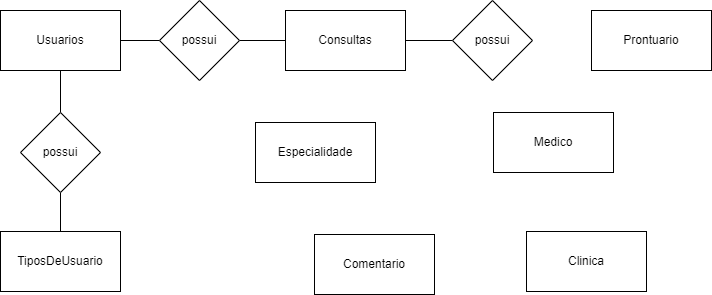

The diagram above was exported from draw.io. Its source (the exported page's mxGraphModel, read from the mxfile embedded in the PNG):
<mxGraphModel dx="1050" dy="1711" grid="0" gridSize="10" guides="1" tooltips="1" connect="1" arrows="1" fold="1" page="1" pageScale="1" pageWidth="827" pageHeight="1169" math="0" shadow="0">
  <root>
    <mxCell id="0" />
    <mxCell id="1" parent="0" />
    <mxCell id="kngRaUNZWUhT3OmlCiiG-1" value="TiposDeUsuario" style="rounded=0;whiteSpace=wrap;html=1;" vertex="1" parent="1">
      <mxGeometry x="89" y="204" width="120" height="60" as="geometry" />
    </mxCell>
    <mxCell id="kngRaUNZWUhT3OmlCiiG-10" style="edgeStyle=orthogonalEdgeStyle;rounded=0;orthogonalLoop=1;jettySize=auto;html=1;endArrow=none;endFill=0;" edge="1" parent="1" source="kngRaUNZWUhT3OmlCiiG-11" target="kngRaUNZWUhT3OmlCiiG-1">
      <mxGeometry relative="1" as="geometry" />
    </mxCell>
    <mxCell id="kngRaUNZWUhT3OmlCiiG-15" value="" style="edgeStyle=orthogonalEdgeStyle;rounded=0;orthogonalLoop=1;jettySize=auto;html=1;endArrow=none;endFill=0;" edge="1" parent="1" source="kngRaUNZWUhT3OmlCiiG-2" target="kngRaUNZWUhT3OmlCiiG-14">
      <mxGeometry relative="1" as="geometry" />
    </mxCell>
    <mxCell id="kngRaUNZWUhT3OmlCiiG-2" value="Usuarios" style="rounded=0;whiteSpace=wrap;html=1;" vertex="1" parent="1">
      <mxGeometry x="89" y="-17" width="120" height="60" as="geometry" />
    </mxCell>
    <mxCell id="kngRaUNZWUhT3OmlCiiG-18" value="" style="edgeStyle=orthogonalEdgeStyle;shape=connector;rounded=0;orthogonalLoop=1;jettySize=auto;html=1;labelBackgroundColor=default;strokeColor=default;fontFamily=Helvetica;fontSize=11;fontColor=default;endArrow=none;endFill=0;" edge="1" parent="1" source="kngRaUNZWUhT3OmlCiiG-3" target="kngRaUNZWUhT3OmlCiiG-17">
      <mxGeometry relative="1" as="geometry" />
    </mxCell>
    <mxCell id="kngRaUNZWUhT3OmlCiiG-3" value="Consultas" style="rounded=0;whiteSpace=wrap;html=1;" vertex="1" parent="1">
      <mxGeometry x="374" y="-17" width="120" height="60" as="geometry" />
    </mxCell>
    <mxCell id="kngRaUNZWUhT3OmlCiiG-4" value="Clinica" style="rounded=0;whiteSpace=wrap;html=1;" vertex="1" parent="1">
      <mxGeometry x="615" y="204" width="120" height="60" as="geometry" />
    </mxCell>
    <mxCell id="kngRaUNZWUhT3OmlCiiG-5" value="Prontuario" style="rounded=0;whiteSpace=wrap;html=1;" vertex="1" parent="1">
      <mxGeometry x="680" y="-17" width="120" height="60" as="geometry" />
    </mxCell>
    <mxCell id="kngRaUNZWUhT3OmlCiiG-6" value="Comentario" style="rounded=0;whiteSpace=wrap;html=1;" vertex="1" parent="1">
      <mxGeometry x="403" y="207" width="120" height="60" as="geometry" />
    </mxCell>
    <mxCell id="kngRaUNZWUhT3OmlCiiG-9" value="Especialidade" style="rounded=0;whiteSpace=wrap;html=1;" vertex="1" parent="1">
      <mxGeometry x="344" y="95" width="120" height="60" as="geometry" />
    </mxCell>
    <mxCell id="kngRaUNZWUhT3OmlCiiG-12" value="" style="edgeStyle=orthogonalEdgeStyle;rounded=0;orthogonalLoop=1;jettySize=auto;html=1;endArrow=none;endFill=0;" edge="1" parent="1" source="kngRaUNZWUhT3OmlCiiG-2" target="kngRaUNZWUhT3OmlCiiG-11">
      <mxGeometry relative="1" as="geometry">
        <mxPoint x="157" y="45" as="sourcePoint" />
        <mxPoint x="136" y="220" as="targetPoint" />
      </mxGeometry>
    </mxCell>
    <mxCell id="kngRaUNZWUhT3OmlCiiG-11" value="possui" style="rhombus;whiteSpace=wrap;html=1;" vertex="1" parent="1">
      <mxGeometry x="109" y="85" width="80" height="80" as="geometry" />
    </mxCell>
    <mxCell id="kngRaUNZWUhT3OmlCiiG-16" value="" style="edgeStyle=orthogonalEdgeStyle;shape=connector;rounded=0;orthogonalLoop=1;jettySize=auto;html=1;labelBackgroundColor=default;strokeColor=default;fontFamily=Helvetica;fontSize=11;fontColor=default;endArrow=none;endFill=0;" edge="1" parent="1" source="kngRaUNZWUhT3OmlCiiG-14" target="kngRaUNZWUhT3OmlCiiG-3">
      <mxGeometry relative="1" as="geometry" />
    </mxCell>
    <mxCell id="kngRaUNZWUhT3OmlCiiG-14" value="possui" style="rhombus;whiteSpace=wrap;html=1;rounded=0;" vertex="1" parent="1">
      <mxGeometry x="248" y="-27" width="80" height="80" as="geometry" />
    </mxCell>
    <mxCell id="kngRaUNZWUhT3OmlCiiG-17" value="possui" style="rhombus;whiteSpace=wrap;html=1;rounded=0;" vertex="1" parent="1">
      <mxGeometry x="541" y="-27" width="80" height="80" as="geometry" />
    </mxCell>
    <mxCell id="kngRaUNZWUhT3OmlCiiG-19" value="Medico" style="rounded=0;whiteSpace=wrap;html=1;" vertex="1" parent="1">
      <mxGeometry x="582" y="85" width="120" height="60" as="geometry" />
    </mxCell>
  </root>
</mxGraphModel>